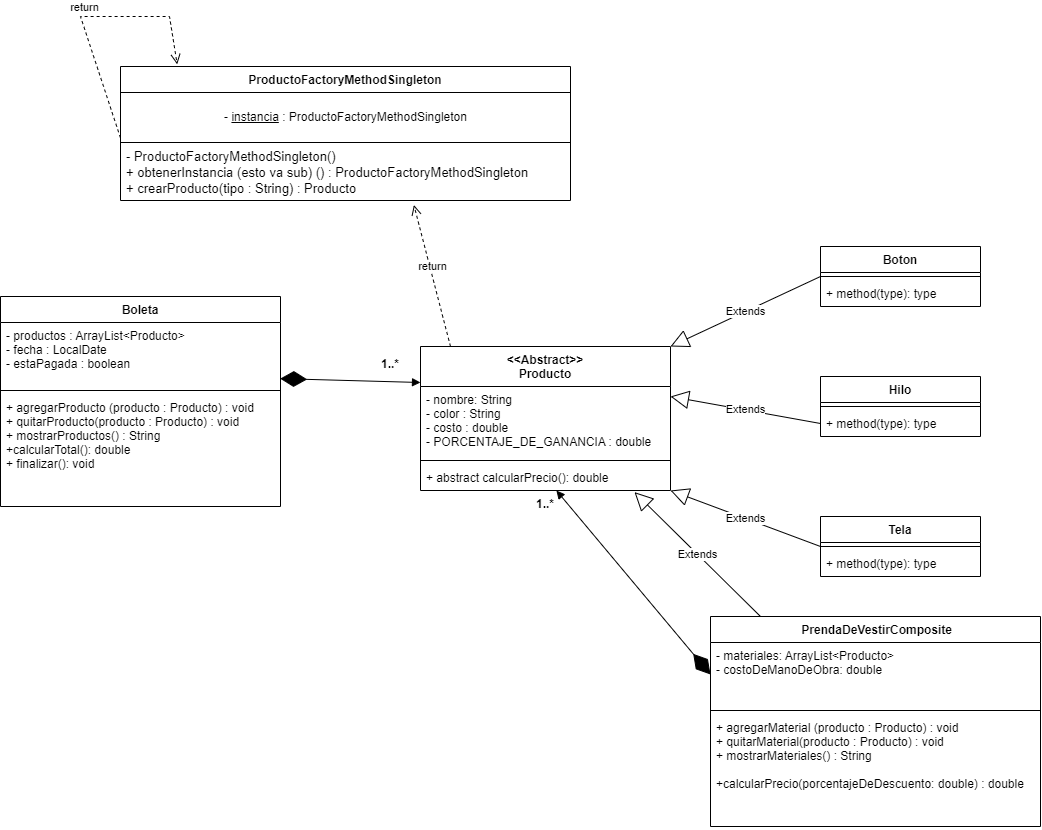

The diagram above was exported from draw.io. Its source (the exported page's mxGraphModel, read from the mxfile embedded in the PNG):
<mxGraphModel dx="1808" dy="659" grid="1" gridSize="10" guides="1" tooltips="1" connect="1" arrows="1" fold="1" page="1" pageScale="1" pageWidth="850" pageHeight="1100" math="0" shadow="0">
  <root>
    <mxCell id="0" />
    <mxCell id="1" parent="0" />
    <mxCell id="ZX5OnHXtdxW821uLQ0w1-1" value="Boleta&#10;" style="swimlane;fontStyle=1;align=center;verticalAlign=top;childLayout=stackLayout;horizontal=1;startSize=26;horizontalStack=0;resizeParent=1;resizeParentMax=0;resizeLast=0;collapsible=1;marginBottom=0;" vertex="1" parent="1">
      <mxGeometry x="-70" y="650" width="280" height="210" as="geometry" />
    </mxCell>
    <mxCell id="ZX5OnHXtdxW821uLQ0w1-2" value="- productos : ArrayList&lt;Producto&gt;&#10;- fecha : LocalDate&#10;- estaPagada : boolean&#10;" style="text;strokeColor=none;fillColor=none;align=left;verticalAlign=top;spacingLeft=4;spacingRight=4;overflow=hidden;rotatable=0;points=[[0,0.5],[1,0.5]];portConstraint=eastwest;" vertex="1" parent="ZX5OnHXtdxW821uLQ0w1-1">
      <mxGeometry y="26" width="280" height="64" as="geometry" />
    </mxCell>
    <mxCell id="ZX5OnHXtdxW821uLQ0w1-3" value="" style="line;strokeWidth=1;fillColor=none;align=left;verticalAlign=middle;spacingTop=-1;spacingLeft=3;spacingRight=3;rotatable=0;labelPosition=right;points=[];portConstraint=eastwest;strokeColor=inherit;" vertex="1" parent="ZX5OnHXtdxW821uLQ0w1-1">
      <mxGeometry y="90" width="280" height="8" as="geometry" />
    </mxCell>
    <mxCell id="ZX5OnHXtdxW821uLQ0w1-4" value="+ agregarProducto (producto : Producto) : void&#10;+ quitarProducto(producto : Producto) : void&#10;+ mostrarProductos() : String&#10;+calcularTotal(): double&#10;+ finalizar(): void" style="text;strokeColor=none;fillColor=none;align=left;verticalAlign=top;spacingLeft=4;spacingRight=4;overflow=hidden;rotatable=0;points=[[0,0.5],[1,0.5]];portConstraint=eastwest;" vertex="1" parent="ZX5OnHXtdxW821uLQ0w1-1">
      <mxGeometry y="98" width="280" height="112" as="geometry" />
    </mxCell>
    <mxCell id="ZX5OnHXtdxW821uLQ0w1-5" value="Tela&#10;" style="swimlane;fontStyle=1;align=center;verticalAlign=top;childLayout=stackLayout;horizontal=1;startSize=26;horizontalStack=0;resizeParent=1;resizeParentMax=0;resizeLast=0;collapsible=1;marginBottom=0;" vertex="1" parent="1">
      <mxGeometry x="750" y="870" width="160" height="60" as="geometry" />
    </mxCell>
    <mxCell id="ZX5OnHXtdxW821uLQ0w1-7" value="" style="line;strokeWidth=1;fillColor=none;align=left;verticalAlign=middle;spacingTop=-1;spacingLeft=3;spacingRight=3;rotatable=0;labelPosition=right;points=[];portConstraint=eastwest;strokeColor=inherit;" vertex="1" parent="ZX5OnHXtdxW821uLQ0w1-5">
      <mxGeometry y="26" width="160" height="8" as="geometry" />
    </mxCell>
    <mxCell id="ZX5OnHXtdxW821uLQ0w1-8" value="+ method(type): type" style="text;strokeColor=none;fillColor=none;align=left;verticalAlign=top;spacingLeft=4;spacingRight=4;overflow=hidden;rotatable=0;points=[[0,0.5],[1,0.5]];portConstraint=eastwest;" vertex="1" parent="ZX5OnHXtdxW821uLQ0w1-5">
      <mxGeometry y="34" width="160" height="26" as="geometry" />
    </mxCell>
    <mxCell id="ZX5OnHXtdxW821uLQ0w1-9" value="Boton" style="swimlane;fontStyle=1;align=center;verticalAlign=top;childLayout=stackLayout;horizontal=1;startSize=26;horizontalStack=0;resizeParent=1;resizeParentMax=0;resizeLast=0;collapsible=1;marginBottom=0;" vertex="1" parent="1">
      <mxGeometry x="750" y="600" width="160" height="60" as="geometry" />
    </mxCell>
    <mxCell id="ZX5OnHXtdxW821uLQ0w1-11" value="" style="line;strokeWidth=1;fillColor=none;align=left;verticalAlign=middle;spacingTop=-1;spacingLeft=3;spacingRight=3;rotatable=0;labelPosition=right;points=[];portConstraint=eastwest;strokeColor=inherit;" vertex="1" parent="ZX5OnHXtdxW821uLQ0w1-9">
      <mxGeometry y="26" width="160" height="8" as="geometry" />
    </mxCell>
    <mxCell id="ZX5OnHXtdxW821uLQ0w1-12" value="+ method(type): type" style="text;strokeColor=none;fillColor=none;align=left;verticalAlign=top;spacingLeft=4;spacingRight=4;overflow=hidden;rotatable=0;points=[[0,0.5],[1,0.5]];portConstraint=eastwest;" vertex="1" parent="ZX5OnHXtdxW821uLQ0w1-9">
      <mxGeometry y="34" width="160" height="26" as="geometry" />
    </mxCell>
    <mxCell id="ZX5OnHXtdxW821uLQ0w1-13" value="Hilo" style="swimlane;fontStyle=1;align=center;verticalAlign=top;childLayout=stackLayout;horizontal=1;startSize=26;horizontalStack=0;resizeParent=1;resizeParentMax=0;resizeLast=0;collapsible=1;marginBottom=0;" vertex="1" parent="1">
      <mxGeometry x="750" y="730" width="160" height="60" as="geometry" />
    </mxCell>
    <mxCell id="ZX5OnHXtdxW821uLQ0w1-15" value="" style="line;strokeWidth=1;fillColor=none;align=left;verticalAlign=middle;spacingTop=-1;spacingLeft=3;spacingRight=3;rotatable=0;labelPosition=right;points=[];portConstraint=eastwest;strokeColor=inherit;" vertex="1" parent="ZX5OnHXtdxW821uLQ0w1-13">
      <mxGeometry y="26" width="160" height="8" as="geometry" />
    </mxCell>
    <mxCell id="ZX5OnHXtdxW821uLQ0w1-16" value="+ method(type): type" style="text;strokeColor=none;fillColor=none;align=left;verticalAlign=top;spacingLeft=4;spacingRight=4;overflow=hidden;rotatable=0;points=[[0,0.5],[1,0.5]];portConstraint=eastwest;" vertex="1" parent="ZX5OnHXtdxW821uLQ0w1-13">
      <mxGeometry y="34" width="160" height="26" as="geometry" />
    </mxCell>
    <mxCell id="ZX5OnHXtdxW821uLQ0w1-17" value="&lt;&lt;Abstract&gt;&gt;&#10;Producto" style="swimlane;fontStyle=1;align=center;verticalAlign=top;childLayout=stackLayout;horizontal=1;startSize=40;horizontalStack=0;resizeParent=1;resizeParentMax=0;resizeLast=0;collapsible=1;marginBottom=0;" vertex="1" parent="1">
      <mxGeometry x="350" y="700" width="250" height="144" as="geometry" />
    </mxCell>
    <mxCell id="ZX5OnHXtdxW821uLQ0w1-18" value="- nombre: String&#10;- color : String&#10;- costo : double&#10;- PORCENTAJE_DE_GANANCIA : double" style="text;strokeColor=none;fillColor=none;align=left;verticalAlign=top;spacingLeft=4;spacingRight=4;overflow=hidden;rotatable=0;points=[[0,0.5],[1,0.5]];portConstraint=eastwest;" vertex="1" parent="ZX5OnHXtdxW821uLQ0w1-17">
      <mxGeometry y="40" width="250" height="70" as="geometry" />
    </mxCell>
    <mxCell id="ZX5OnHXtdxW821uLQ0w1-19" value="" style="line;strokeWidth=1;fillColor=none;align=left;verticalAlign=middle;spacingTop=-1;spacingLeft=3;spacingRight=3;rotatable=0;labelPosition=right;points=[];portConstraint=eastwest;strokeColor=inherit;" vertex="1" parent="ZX5OnHXtdxW821uLQ0w1-17">
      <mxGeometry y="110" width="250" height="8" as="geometry" />
    </mxCell>
    <mxCell id="ZX5OnHXtdxW821uLQ0w1-20" value="+ abstract calcularPrecio(): double&#10;" style="text;strokeColor=none;fillColor=none;align=left;verticalAlign=top;spacingLeft=4;spacingRight=4;overflow=hidden;rotatable=0;points=[[0,0.5],[1,0.5]];portConstraint=eastwest;" vertex="1" parent="ZX5OnHXtdxW821uLQ0w1-17">
      <mxGeometry y="118" width="250" height="26" as="geometry" />
    </mxCell>
    <mxCell id="ZX5OnHXtdxW821uLQ0w1-21" value="" style="endArrow=diamondThin;endFill=1;endSize=24;html=1;rounded=0;entryX=0.999;entryY=0.877;entryDx=0;entryDy=0;entryPerimeter=0;exitX=0;exitY=0.25;exitDx=0;exitDy=0;startArrow=block;startFill=1;" edge="1" parent="1" source="ZX5OnHXtdxW821uLQ0w1-17" target="ZX5OnHXtdxW821uLQ0w1-2">
      <mxGeometry width="160" relative="1" as="geometry">
        <mxPoint x="230" y="780" as="sourcePoint" />
        <mxPoint x="390" y="780" as="targetPoint" />
      </mxGeometry>
    </mxCell>
    <mxCell id="ZX5OnHXtdxW821uLQ0w1-22" value="1..*" style="text;align=center;fontStyle=1;verticalAlign=middle;spacingLeft=3;spacingRight=3;strokeColor=none;rotatable=0;points=[[0,0.5],[1,0.5]];portConstraint=eastwest;" vertex="1" parent="1">
      <mxGeometry x="280" y="704" width="80" height="26" as="geometry" />
    </mxCell>
    <mxCell id="ZX5OnHXtdxW821uLQ0w1-25" value="Extends" style="endArrow=block;endSize=16;endFill=0;html=1;rounded=0;exitX=0;exitY=0.5;exitDx=0;exitDy=0;entryX=1;entryY=0;entryDx=0;entryDy=0;" edge="1" parent="1" source="ZX5OnHXtdxW821uLQ0w1-9" target="ZX5OnHXtdxW821uLQ0w1-17">
      <mxGeometry width="160" relative="1" as="geometry">
        <mxPoint x="520" y="660" as="sourcePoint" />
        <mxPoint x="680" y="660" as="targetPoint" />
      </mxGeometry>
    </mxCell>
    <mxCell id="ZX5OnHXtdxW821uLQ0w1-26" value="Extends" style="endArrow=block;endSize=16;endFill=0;html=1;rounded=0;exitX=0;exitY=0.5;exitDx=0;exitDy=0;entryX=1;entryY=0;entryDx=0;entryDy=0;" edge="1" parent="1" source="ZX5OnHXtdxW821uLQ0w1-5">
      <mxGeometry width="160" relative="1" as="geometry">
        <mxPoint x="750" y="774" as="sourcePoint" />
        <mxPoint x="600" y="844" as="targetPoint" />
      </mxGeometry>
    </mxCell>
    <mxCell id="ZX5OnHXtdxW821uLQ0w1-27" value="Extends" style="endArrow=block;endSize=16;endFill=0;html=1;rounded=0;exitX=0;exitY=0.5;exitDx=0;exitDy=0;entryX=1;entryY=0;entryDx=0;entryDy=0;" edge="1" parent="1" source="ZX5OnHXtdxW821uLQ0w1-16">
      <mxGeometry width="160" relative="1" as="geometry">
        <mxPoint x="750" y="806" as="sourcePoint" />
        <mxPoint x="600" y="750" as="targetPoint" />
      </mxGeometry>
    </mxCell>
    <mxCell id="ZX5OnHXtdxW821uLQ0w1-33" value=" PrendaDeVestirComposite" style="swimlane;fontStyle=1;align=center;verticalAlign=top;childLayout=stackLayout;horizontal=1;startSize=26;horizontalStack=0;resizeParent=1;resizeParentMax=0;resizeLast=0;collapsible=1;marginBottom=0;" vertex="1" parent="1">
      <mxGeometry x="640" y="970" width="330" height="210" as="geometry" />
    </mxCell>
    <mxCell id="ZX5OnHXtdxW821uLQ0w1-34" value="- materiales: ArrayList&lt;Producto&gt;&#10;- costoDeManoDeObra: double&#10;&#10;" style="text;strokeColor=none;fillColor=none;align=left;verticalAlign=top;spacingLeft=4;spacingRight=4;overflow=hidden;rotatable=0;points=[[0,0.5],[1,0.5]];portConstraint=eastwest;" vertex="1" parent="ZX5OnHXtdxW821uLQ0w1-33">
      <mxGeometry y="26" width="330" height="64" as="geometry" />
    </mxCell>
    <mxCell id="ZX5OnHXtdxW821uLQ0w1-35" value="" style="line;strokeWidth=1;fillColor=none;align=left;verticalAlign=middle;spacingTop=-1;spacingLeft=3;spacingRight=3;rotatable=0;labelPosition=right;points=[];portConstraint=eastwest;strokeColor=inherit;" vertex="1" parent="ZX5OnHXtdxW821uLQ0w1-33">
      <mxGeometry y="90" width="330" height="8" as="geometry" />
    </mxCell>
    <mxCell id="ZX5OnHXtdxW821uLQ0w1-36" value="+ agregarMaterial (producto : Producto) : void&#10;+ quitarMaterial(producto : Producto) : void&#10;+ mostrarMateriales() : String&#10;&#10;+calcularPrecio(porcentajeDeDescuento: double) : double&#10;" style="text;strokeColor=none;fillColor=none;align=left;verticalAlign=top;spacingLeft=4;spacingRight=4;overflow=hidden;rotatable=0;points=[[0,0.5],[1,0.5]];portConstraint=eastwest;" vertex="1" parent="ZX5OnHXtdxW821uLQ0w1-33">
      <mxGeometry y="98" width="330" height="112" as="geometry" />
    </mxCell>
    <mxCell id="ZX5OnHXtdxW821uLQ0w1-37" value="Extends" style="endArrow=block;endSize=16;endFill=0;html=1;rounded=0;exitX=0;exitY=0.5;exitDx=0;exitDy=0;entryX=0.856;entryY=1.063;entryDx=0;entryDy=0;entryPerimeter=0;" edge="1" parent="1" target="ZX5OnHXtdxW821uLQ0w1-20">
      <mxGeometry width="160" relative="1" as="geometry">
        <mxPoint x="689.9999999999995" y="970" as="sourcePoint" />
        <mxPoint x="540" y="913.9999999999998" as="targetPoint" />
      </mxGeometry>
    </mxCell>
    <mxCell id="ZX5OnHXtdxW821uLQ0w1-38" value="" style="endArrow=diamondThin;endFill=1;endSize=24;html=1;rounded=0;entryX=0;entryY=0.5;entryDx=0;entryDy=0;startArrow=block;startFill=1;" edge="1" parent="1" source="ZX5OnHXtdxW821uLQ0w1-20" target="ZX5OnHXtdxW821uLQ0w1-34">
      <mxGeometry width="160" relative="1" as="geometry">
        <mxPoint x="530" y="850" as="sourcePoint" />
        <mxPoint x="740" y="930" as="targetPoint" />
      </mxGeometry>
    </mxCell>
    <mxCell id="ZX5OnHXtdxW821uLQ0w1-39" value="1..*" style="text;align=center;fontStyle=1;verticalAlign=middle;spacingLeft=3;spacingRight=3;strokeColor=none;rotatable=0;points=[[0,0.5],[1,0.5]];portConstraint=eastwest;" vertex="1" parent="1">
      <mxGeometry x="435" y="844" width="80" height="26" as="geometry" />
    </mxCell>
    <mxCell id="ZX5OnHXtdxW821uLQ0w1-40" value="ProductoFactoryMethodSingleton" style="swimlane;fontStyle=1;align=center;verticalAlign=top;childLayout=stackLayout;horizontal=1;startSize=26;horizontalStack=0;resizeParent=1;resizeParentMax=0;resizeLast=0;collapsible=1;marginBottom=0;" vertex="1" parent="1">
      <mxGeometry x="50" y="420" width="450" height="134" as="geometry" />
    </mxCell>
    <mxCell id="ZX5OnHXtdxW821uLQ0w1-44" value="- &lt;u&gt;instancia&lt;/u&gt; : ProductoFactoryMethodSingleton" style="html=1;" vertex="1" parent="ZX5OnHXtdxW821uLQ0w1-40">
      <mxGeometry y="26" width="450" height="50" as="geometry" />
    </mxCell>
    <mxCell id="ZX5OnHXtdxW821uLQ0w1-42" value="- ProductoFactoryMethodSingleton()&#10;+ obtenerInstancia (esto va sub) () : ProductoFactoryMethodSingleton&#10;+ crearProducto(tipo : String) : Producto&#10;" style="text;strokeColor=none;fillColor=none;align=left;verticalAlign=top;spacingLeft=4;spacingRight=4;overflow=hidden;rotatable=0;points=[[0,0.5],[1,0.5]];portConstraint=eastwest;fontSize=13;" vertex="1" parent="ZX5OnHXtdxW821uLQ0w1-40">
      <mxGeometry y="76" width="450" height="58" as="geometry" />
    </mxCell>
    <mxCell id="ZX5OnHXtdxW821uLQ0w1-43" value="return" style="html=1;verticalAlign=bottom;endArrow=open;dashed=1;endSize=8;rounded=0;entryX=0.652;entryY=1.078;entryDx=0;entryDy=0;entryPerimeter=0;" edge="1" parent="1" target="ZX5OnHXtdxW821uLQ0w1-42">
      <mxGeometry relative="1" as="geometry">
        <mxPoint x="380" y="700" as="sourcePoint" />
        <mxPoint x="300" y="700" as="targetPoint" />
      </mxGeometry>
    </mxCell>
    <mxCell id="ZX5OnHXtdxW821uLQ0w1-45" value="return" style="html=1;verticalAlign=bottom;endArrow=open;dashed=1;endSize=8;rounded=0;entryX=0.126;entryY=-0.016;entryDx=0;entryDy=0;entryPerimeter=0;" edge="1" parent="1" target="ZX5OnHXtdxW821uLQ0w1-40">
      <mxGeometry relative="1" as="geometry">
        <mxPoint x="50" y="491.48" as="sourcePoint" />
        <mxPoint x="-28.97999999999979" y="350.004" as="targetPoint" />
        <Array as="points">
          <mxPoint x="10" y="370" />
          <mxPoint x="99" y="370" />
        </Array>
      </mxGeometry>
    </mxCell>
  </root>
</mxGraphModel>